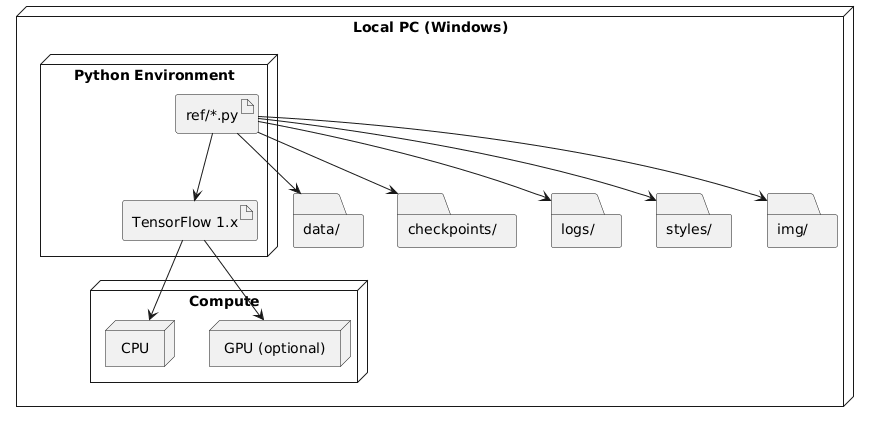

The diagram above was rendered by PlantUML. Its source (embedded in the PNG):
@startuml
skinparam monochrome true
skinparam shadowing false

node "Local PC (Windows)" as PC {
  node "Python Environment" as PY {
    artifact "ref/*.py" as Code
    artifact "TensorFlow 1.x" as TF
  }

  node "Compute" as HW {
    node "CPU" as CPU
    node "GPU (optional)" as GPU
  }

  folder "data/" as Data
  folder "checkpoints/" as Ckpt
  folder "logs/" as Logs
  folder "styles/" as Styles
  folder "img/" as Img
}

Code --> TF
TF --> CPU
TF --> GPU
Code --> Data
Code --> Ckpt
Code --> Logs
Code --> Styles
Code --> Img
@enduml